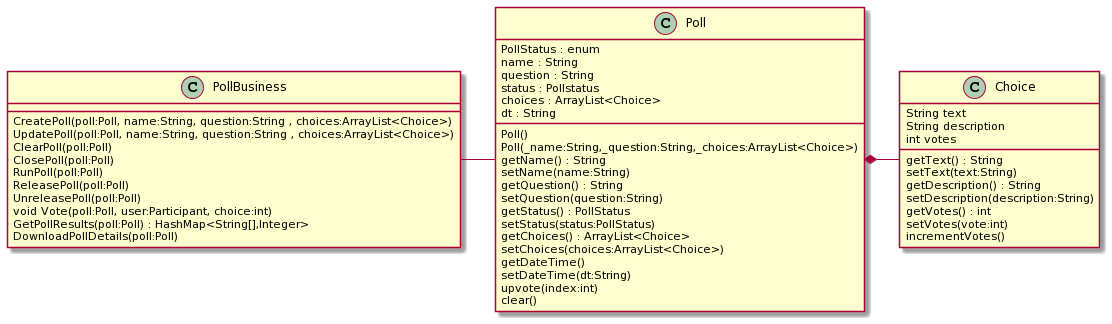

The diagram above was rendered by PlantUML. Its source (embedded in the PNG):
@startuml
class PollBusiness{
CreatePoll(poll:Poll, name:String, question:String , choices:ArrayList<Choice>)
UpdatePoll(poll:Poll, name:String, question:String , choices:ArrayList<Choice>)
ClearPoll(poll:Poll)
ClosePoll(poll:Poll)
RunPoll(poll:Poll)
ReleasePoll(poll:Poll)
UnreleasePoll(poll:Poll)
void Vote(poll:Poll, user:Participant, choice:int)
GetPollResults(poll:Poll) : HashMap<String[],Integer> 
DownloadPollDetails(poll:Poll)
}

class Poll{
PollStatus : enum 
name : String
question : String
status : Pollstatus
choices : ArrayList<Choice>
dt : String

Poll()
Poll(_name:String,_question:String,_choices:ArrayList<Choice>)
getName() : String
setName(name:String)
getQuestion() : String
setQuestion(question:String)
getStatus() : PollStatus
setStatus(status:PollStatus)
getChoices() : ArrayList<Choice>
setChoices(choices:ArrayList<Choice>)
getDateTime()
setDateTime(dt:String)
upvote(index:int)
clear()
}

class Choice{
String text
String description
int votes

getText() : String
setText(text:String)
getDescription() : String
setDescription(description:String)
getVotes() : int
setVotes(vote:int)
incrementVotes()
}



PollBusiness - Poll
Poll*- Choice
@enduml